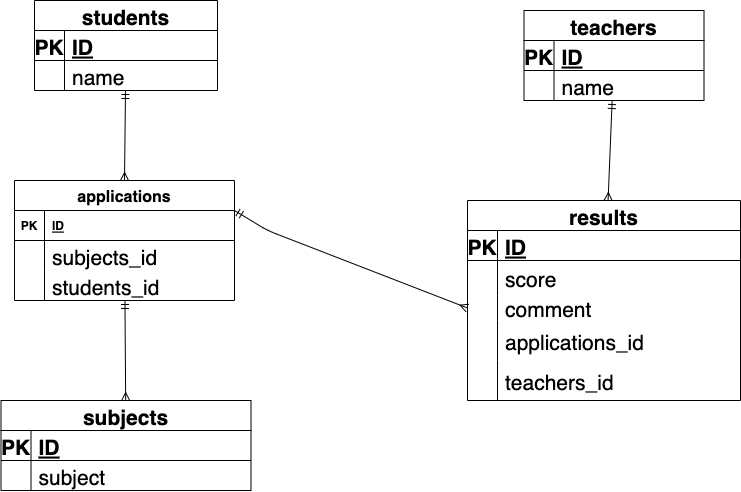

The diagram above was exported from draw.io. Its source (the exported page's mxGraphModel, read from the mxfile embedded in the PNG):
<mxGraphModel dx="870" dy="784" grid="1" gridSize="10" guides="1" tooltips="1" connect="1" arrows="1" fold="1" page="1" pageScale="1" pageWidth="827" pageHeight="1169" math="0" shadow="0">
  <root>
    <mxCell id="lIYB7vxdgrNMXvpl0lNc-0" />
    <mxCell id="lIYB7vxdgrNMXvpl0lNc-1" parent="lIYB7vxdgrNMXvpl0lNc-0" />
    <mxCell id="14" style="edgeStyle=none;html=1;entryX=0.5;entryY=0;entryDx=0;entryDy=0;fontSize=16;startArrow=ERmandOne;startFill=0;endArrow=ERmany;endFill=0;" edge="1" parent="lIYB7vxdgrNMXvpl0lNc-1" source="lIYB7vxdgrNMXvpl0lNc-2" target="1">
      <mxGeometry relative="1" as="geometry" />
    </mxCell>
    <mxCell id="lIYB7vxdgrNMXvpl0lNc-2" value="students" style="shape=table;startSize=30;container=1;collapsible=1;childLayout=tableLayout;fixedRows=1;rowLines=0;fontStyle=1;align=center;resizeLast=1;shadow=0;fontSize=21;" parent="lIYB7vxdgrNMXvpl0lNc-1" vertex="1">
      <mxGeometry x="47" y="10" width="183" height="90" as="geometry" />
    </mxCell>
    <mxCell id="lIYB7vxdgrNMXvpl0lNc-3" value="" style="shape=partialRectangle;collapsible=0;dropTarget=0;pointerEvents=0;fillColor=none;top=0;left=0;bottom=1;right=0;points=[[0,0.5],[1,0.5]];portConstraint=eastwest;shadow=0;fontSize=21;" parent="lIYB7vxdgrNMXvpl0lNc-2" vertex="1">
      <mxGeometry y="30" width="183" height="30" as="geometry" />
    </mxCell>
    <mxCell id="lIYB7vxdgrNMXvpl0lNc-4" value="PK" style="shape=partialRectangle;connectable=0;fillColor=none;top=0;left=0;bottom=0;right=0;fontStyle=1;overflow=hidden;shadow=0;fontSize=21;" parent="lIYB7vxdgrNMXvpl0lNc-3" vertex="1">
      <mxGeometry width="30" height="30" as="geometry">
        <mxRectangle width="30" height="30" as="alternateBounds" />
      </mxGeometry>
    </mxCell>
    <mxCell id="lIYB7vxdgrNMXvpl0lNc-5" value="ID" style="shape=partialRectangle;connectable=0;fillColor=none;top=0;left=0;bottom=0;right=0;align=left;spacingLeft=6;fontStyle=5;overflow=hidden;shadow=0;fontSize=21;" parent="lIYB7vxdgrNMXvpl0lNc-3" vertex="1">
      <mxGeometry x="30" width="153" height="30" as="geometry">
        <mxRectangle width="153" height="30" as="alternateBounds" />
      </mxGeometry>
    </mxCell>
    <mxCell id="lIYB7vxdgrNMXvpl0lNc-6" value="" style="shape=partialRectangle;collapsible=0;dropTarget=0;pointerEvents=0;fillColor=none;top=0;left=0;bottom=0;right=0;points=[[0,0.5],[1,0.5]];portConstraint=eastwest;shadow=0;fontSize=21;" parent="lIYB7vxdgrNMXvpl0lNc-2" vertex="1">
      <mxGeometry y="60" width="183" height="30" as="geometry" />
    </mxCell>
    <mxCell id="lIYB7vxdgrNMXvpl0lNc-7" value="" style="shape=partialRectangle;connectable=0;fillColor=none;top=0;left=0;bottom=0;right=0;editable=1;overflow=hidden;shadow=0;fontSize=21;" parent="lIYB7vxdgrNMXvpl0lNc-6" vertex="1">
      <mxGeometry width="30" height="30" as="geometry">
        <mxRectangle width="30" height="30" as="alternateBounds" />
      </mxGeometry>
    </mxCell>
    <mxCell id="lIYB7vxdgrNMXvpl0lNc-8" value="name" style="shape=partialRectangle;connectable=0;fillColor=none;top=0;left=0;bottom=0;right=0;align=left;spacingLeft=6;overflow=hidden;shadow=0;fontSize=21;" parent="lIYB7vxdgrNMXvpl0lNc-6" vertex="1">
      <mxGeometry x="30" width="153" height="30" as="geometry">
        <mxRectangle width="153" height="30" as="alternateBounds" />
      </mxGeometry>
    </mxCell>
    <mxCell id="lIYB7vxdgrNMXvpl0lNc-15" value="teachers" style="shape=table;startSize=30;container=1;collapsible=1;childLayout=tableLayout;fixedRows=1;rowLines=0;fontStyle=1;align=center;resizeLast=1;shadow=0;fontSize=21;" parent="lIYB7vxdgrNMXvpl0lNc-1" vertex="1">
      <mxGeometry x="536.5" y="20" width="180" height="90" as="geometry" />
    </mxCell>
    <mxCell id="lIYB7vxdgrNMXvpl0lNc-16" value="" style="shape=partialRectangle;collapsible=0;dropTarget=0;pointerEvents=0;fillColor=none;top=0;left=0;bottom=1;right=0;points=[[0,0.5],[1,0.5]];portConstraint=eastwest;shadow=0;fontSize=21;" parent="lIYB7vxdgrNMXvpl0lNc-15" vertex="1">
      <mxGeometry y="30" width="180" height="30" as="geometry" />
    </mxCell>
    <mxCell id="lIYB7vxdgrNMXvpl0lNc-17" value="PK" style="shape=partialRectangle;connectable=0;fillColor=none;top=0;left=0;bottom=0;right=0;fontStyle=1;overflow=hidden;shadow=0;fontSize=21;" parent="lIYB7vxdgrNMXvpl0lNc-16" vertex="1">
      <mxGeometry width="30" height="30" as="geometry">
        <mxRectangle width="30" height="30" as="alternateBounds" />
      </mxGeometry>
    </mxCell>
    <mxCell id="lIYB7vxdgrNMXvpl0lNc-18" value="ID" style="shape=partialRectangle;connectable=0;fillColor=none;top=0;left=0;bottom=0;right=0;align=left;spacingLeft=6;fontStyle=5;overflow=hidden;shadow=0;fontSize=21;" parent="lIYB7vxdgrNMXvpl0lNc-16" vertex="1">
      <mxGeometry x="30" width="150" height="30" as="geometry">
        <mxRectangle width="150" height="30" as="alternateBounds" />
      </mxGeometry>
    </mxCell>
    <mxCell id="lIYB7vxdgrNMXvpl0lNc-19" value="" style="shape=partialRectangle;collapsible=0;dropTarget=0;pointerEvents=0;fillColor=none;top=0;left=0;bottom=0;right=0;points=[[0,0.5],[1,0.5]];portConstraint=eastwest;shadow=0;fontSize=21;" parent="lIYB7vxdgrNMXvpl0lNc-15" vertex="1">
      <mxGeometry y="60" width="180" height="30" as="geometry" />
    </mxCell>
    <mxCell id="lIYB7vxdgrNMXvpl0lNc-20" value="" style="shape=partialRectangle;connectable=0;fillColor=none;top=0;left=0;bottom=0;right=0;editable=1;overflow=hidden;shadow=0;fontSize=21;" parent="lIYB7vxdgrNMXvpl0lNc-19" vertex="1">
      <mxGeometry width="30" height="30" as="geometry">
        <mxRectangle width="30" height="30" as="alternateBounds" />
      </mxGeometry>
    </mxCell>
    <mxCell id="lIYB7vxdgrNMXvpl0lNc-21" value="name" style="shape=partialRectangle;connectable=0;fillColor=none;top=0;left=0;bottom=0;right=0;align=left;spacingLeft=6;overflow=hidden;shadow=0;fontSize=21;" parent="lIYB7vxdgrNMXvpl0lNc-19" vertex="1">
      <mxGeometry x="30" width="150" height="30" as="geometry">
        <mxRectangle width="150" height="30" as="alternateBounds" />
      </mxGeometry>
    </mxCell>
    <mxCell id="HjxP1lqXYHwlCYxekXjX-15" style="edgeStyle=none;html=1;fontSize=21;startArrow=ERmany;startFill=0;endArrow=ERmandOne;endFill=0;" parent="lIYB7vxdgrNMXvpl0lNc-1" source="LmXncC5vaCB1ZXMStOoP-0" target="lIYB7vxdgrNMXvpl0lNc-15" edge="1">
      <mxGeometry relative="1" as="geometry">
        <mxPoint x="510" y="516.3910186199344" as="targetPoint" />
      </mxGeometry>
    </mxCell>
    <mxCell id="LmXncC5vaCB1ZXMStOoP-0" value="results" style="shape=table;startSize=30;container=1;collapsible=1;childLayout=tableLayout;fixedRows=1;rowLines=0;fontStyle=1;align=center;resizeLast=1;shadow=0;fontSize=21;" parent="lIYB7vxdgrNMXvpl0lNc-1" vertex="1">
      <mxGeometry x="480" y="210" width="273" height="200" as="geometry" />
    </mxCell>
    <mxCell id="LmXncC5vaCB1ZXMStOoP-1" value="" style="shape=partialRectangle;collapsible=0;dropTarget=0;pointerEvents=0;fillColor=none;top=0;left=0;bottom=1;right=0;points=[[0,0.5],[1,0.5]];portConstraint=eastwest;shadow=0;fontSize=21;" parent="LmXncC5vaCB1ZXMStOoP-0" vertex="1">
      <mxGeometry y="30" width="273" height="30" as="geometry" />
    </mxCell>
    <mxCell id="LmXncC5vaCB1ZXMStOoP-2" value="PK" style="shape=partialRectangle;connectable=0;fillColor=none;top=0;left=0;bottom=0;right=0;fontStyle=1;overflow=hidden;shadow=0;fontSize=21;" parent="LmXncC5vaCB1ZXMStOoP-1" vertex="1">
      <mxGeometry width="30" height="30" as="geometry">
        <mxRectangle width="30" height="30" as="alternateBounds" />
      </mxGeometry>
    </mxCell>
    <mxCell id="LmXncC5vaCB1ZXMStOoP-3" value="ID" style="shape=partialRectangle;connectable=0;fillColor=none;top=0;left=0;bottom=0;right=0;align=left;spacingLeft=6;fontStyle=5;overflow=hidden;shadow=0;fontSize=21;" parent="LmXncC5vaCB1ZXMStOoP-1" vertex="1">
      <mxGeometry x="30" width="243" height="30" as="geometry">
        <mxRectangle width="243" height="30" as="alternateBounds" />
      </mxGeometry>
    </mxCell>
    <mxCell id="LmXncC5vaCB1ZXMStOoP-4" value="" style="shape=partialRectangle;collapsible=0;dropTarget=0;pointerEvents=0;fillColor=none;top=0;left=0;bottom=0;right=0;points=[[0,0.5],[1,0.5]];portConstraint=eastwest;shadow=0;fontSize=21;" parent="LmXncC5vaCB1ZXMStOoP-0" vertex="1">
      <mxGeometry y="60" width="273" height="35" as="geometry" />
    </mxCell>
    <mxCell id="LmXncC5vaCB1ZXMStOoP-5" value="" style="shape=partialRectangle;connectable=0;fillColor=none;top=0;left=0;bottom=0;right=0;editable=1;overflow=hidden;shadow=0;fontSize=21;" parent="LmXncC5vaCB1ZXMStOoP-4" vertex="1">
      <mxGeometry width="30" height="35" as="geometry">
        <mxRectangle width="30" height="35" as="alternateBounds" />
      </mxGeometry>
    </mxCell>
    <mxCell id="LmXncC5vaCB1ZXMStOoP-6" value="score" style="shape=partialRectangle;connectable=0;fillColor=none;top=0;left=0;bottom=0;right=0;align=left;spacingLeft=6;overflow=hidden;shadow=0;fontSize=21;" parent="LmXncC5vaCB1ZXMStOoP-4" vertex="1">
      <mxGeometry x="30" width="243" height="35" as="geometry">
        <mxRectangle width="243" height="35" as="alternateBounds" />
      </mxGeometry>
    </mxCell>
    <mxCell id="LmXncC5vaCB1ZXMStOoP-10" value="" style="shape=partialRectangle;collapsible=0;dropTarget=0;pointerEvents=0;fillColor=none;top=0;left=0;bottom=0;right=0;points=[[0,0.5],[1,0.5]];portConstraint=eastwest;shadow=0;fontSize=21;" parent="LmXncC5vaCB1ZXMStOoP-0" vertex="1">
      <mxGeometry y="95" width="273" height="25" as="geometry" />
    </mxCell>
    <mxCell id="LmXncC5vaCB1ZXMStOoP-11" value="" style="shape=partialRectangle;connectable=0;fillColor=none;top=0;left=0;bottom=0;right=0;editable=1;overflow=hidden;shadow=0;fontSize=21;" parent="LmXncC5vaCB1ZXMStOoP-10" vertex="1">
      <mxGeometry width="30" height="25" as="geometry">
        <mxRectangle width="30" height="25" as="alternateBounds" />
      </mxGeometry>
    </mxCell>
    <mxCell id="LmXncC5vaCB1ZXMStOoP-12" value="comment" style="shape=partialRectangle;connectable=0;fillColor=none;top=0;left=0;bottom=0;right=0;align=left;spacingLeft=6;overflow=hidden;shadow=0;fontSize=21;" parent="LmXncC5vaCB1ZXMStOoP-10" vertex="1">
      <mxGeometry x="30" width="243" height="25" as="geometry">
        <mxRectangle width="243" height="25" as="alternateBounds" />
      </mxGeometry>
    </mxCell>
    <mxCell id="16" value="" style="shape=partialRectangle;collapsible=0;dropTarget=0;pointerEvents=0;fillColor=none;top=0;left=0;bottom=0;right=0;points=[[0,0.5],[1,0.5]];portConstraint=eastwest;fontSize=16;" vertex="1" parent="LmXncC5vaCB1ZXMStOoP-0">
      <mxGeometry y="120" width="273" height="40" as="geometry" />
    </mxCell>
    <mxCell id="17" value="" style="shape=partialRectangle;connectable=0;fillColor=none;top=0;left=0;bottom=0;right=0;editable=1;overflow=hidden;fontSize=16;" vertex="1" parent="16">
      <mxGeometry width="30" height="40" as="geometry">
        <mxRectangle width="30" height="40" as="alternateBounds" />
      </mxGeometry>
    </mxCell>
    <mxCell id="18" value="applications_id" style="shape=partialRectangle;connectable=0;fillColor=none;top=0;left=0;bottom=0;right=0;align=left;spacingLeft=6;overflow=hidden;fontSize=21;" vertex="1" parent="16">
      <mxGeometry x="30" width="243" height="40" as="geometry">
        <mxRectangle width="243" height="40" as="alternateBounds" />
      </mxGeometry>
    </mxCell>
    <mxCell id="19" value="" style="shape=partialRectangle;collapsible=0;dropTarget=0;pointerEvents=0;fillColor=none;top=0;left=0;bottom=0;right=0;points=[[0,0.5],[1,0.5]];portConstraint=eastwest;fontSize=16;" vertex="1" parent="LmXncC5vaCB1ZXMStOoP-0">
      <mxGeometry y="160" width="273" height="40" as="geometry" />
    </mxCell>
    <mxCell id="20" value="" style="shape=partialRectangle;connectable=0;fillColor=none;top=0;left=0;bottom=0;right=0;editable=1;overflow=hidden;fontSize=16;" vertex="1" parent="19">
      <mxGeometry width="30" height="40" as="geometry">
        <mxRectangle width="30" height="40" as="alternateBounds" />
      </mxGeometry>
    </mxCell>
    <mxCell id="21" value="teachers_id" style="shape=partialRectangle;connectable=0;fillColor=none;top=0;left=0;bottom=0;right=0;align=left;spacingLeft=6;overflow=hidden;fontSize=21;" vertex="1" parent="19">
      <mxGeometry x="30" width="243" height="40" as="geometry">
        <mxRectangle width="243" height="40" as="alternateBounds" />
      </mxGeometry>
    </mxCell>
    <mxCell id="36" style="edgeStyle=none;html=1;fontSize=21;startArrow=ERmandOne;startFill=0;endArrow=ERmany;endFill=0;" edge="1" parent="lIYB7vxdgrNMXvpl0lNc-1" source="1" target="22">
      <mxGeometry relative="1" as="geometry" />
    </mxCell>
    <mxCell id="1" value="applications" style="shape=table;startSize=30;container=1;collapsible=1;childLayout=tableLayout;fixedRows=1;rowLines=0;fontStyle=1;align=center;resizeLast=1;fontSize=16;" vertex="1" parent="lIYB7vxdgrNMXvpl0lNc-1">
      <mxGeometry x="27" y="190" width="220" height="120" as="geometry" />
    </mxCell>
    <mxCell id="2" value="" style="shape=partialRectangle;collapsible=0;dropTarget=0;pointerEvents=0;fillColor=none;top=0;left=0;bottom=1;right=0;points=[[0,0.5],[1,0.5]];portConstraint=eastwest;" vertex="1" parent="1">
      <mxGeometry y="30" width="220" height="30" as="geometry" />
    </mxCell>
    <mxCell id="3" value="PK" style="shape=partialRectangle;connectable=0;fillColor=none;top=0;left=0;bottom=0;right=0;fontStyle=1;overflow=hidden;" vertex="1" parent="2">
      <mxGeometry width="30" height="30" as="geometry">
        <mxRectangle width="30" height="30" as="alternateBounds" />
      </mxGeometry>
    </mxCell>
    <mxCell id="4" value="ID" style="shape=partialRectangle;connectable=0;fillColor=none;top=0;left=0;bottom=0;right=0;align=left;spacingLeft=6;fontStyle=5;overflow=hidden;" vertex="1" parent="2">
      <mxGeometry x="30" width="190" height="30" as="geometry">
        <mxRectangle width="190" height="30" as="alternateBounds" />
      </mxGeometry>
    </mxCell>
    <mxCell id="41" value="" style="shape=partialRectangle;collapsible=0;dropTarget=0;pointerEvents=0;fillColor=none;top=0;left=0;bottom=0;right=0;points=[[0,0.5],[1,0.5]];portConstraint=eastwest;fontSize=21;" vertex="1" parent="1">
      <mxGeometry y="60" width="220" height="30" as="geometry" />
    </mxCell>
    <mxCell id="42" value="" style="shape=partialRectangle;connectable=0;fillColor=none;top=0;left=0;bottom=0;right=0;editable=1;overflow=hidden;fontSize=21;" vertex="1" parent="41">
      <mxGeometry width="30" height="30" as="geometry">
        <mxRectangle width="30" height="30" as="alternateBounds" />
      </mxGeometry>
    </mxCell>
    <mxCell id="43" value="subjects_id" style="shape=partialRectangle;connectable=0;fillColor=none;top=0;left=0;bottom=0;right=0;align=left;spacingLeft=6;overflow=hidden;fontSize=21;" vertex="1" parent="41">
      <mxGeometry x="30" width="190" height="30" as="geometry">
        <mxRectangle width="190" height="30" as="alternateBounds" />
      </mxGeometry>
    </mxCell>
    <mxCell id="5" value="" style="shape=partialRectangle;collapsible=0;dropTarget=0;pointerEvents=0;fillColor=none;top=0;left=0;bottom=0;right=0;points=[[0,0.5],[1,0.5]];portConstraint=eastwest;" vertex="1" parent="1">
      <mxGeometry y="90" width="220" height="30" as="geometry" />
    </mxCell>
    <mxCell id="6" value="" style="shape=partialRectangle;connectable=0;fillColor=none;top=0;left=0;bottom=0;right=0;editable=1;overflow=hidden;" vertex="1" parent="5">
      <mxGeometry width="30" height="30" as="geometry">
        <mxRectangle width="30" height="30" as="alternateBounds" />
      </mxGeometry>
    </mxCell>
    <mxCell id="7" value="students_id" style="shape=partialRectangle;connectable=0;fillColor=none;top=0;left=0;bottom=0;right=0;align=left;spacingLeft=6;overflow=hidden;fontSize=21;" vertex="1" parent="5">
      <mxGeometry x="30" width="190" height="30" as="geometry">
        <mxRectangle width="190" height="30" as="alternateBounds" />
      </mxGeometry>
    </mxCell>
    <mxCell id="37" style="edgeStyle=none;html=1;entryX=0;entryY=0.5;entryDx=0;entryDy=0;fontSize=21;startArrow=ERmandOne;startFill=0;endArrow=ERmany;endFill=0;exitX=1;exitY=0.25;exitDx=0;exitDy=0;" edge="1" parent="lIYB7vxdgrNMXvpl0lNc-1" source="1" target="LmXncC5vaCB1ZXMStOoP-10">
      <mxGeometry relative="1" as="geometry">
        <Array as="points">
          <mxPoint x="280" y="240" />
        </Array>
      </mxGeometry>
    </mxCell>
    <mxCell id="22" value="subjects" style="shape=table;startSize=30;container=1;collapsible=1;childLayout=tableLayout;fixedRows=1;rowLines=0;fontStyle=1;align=center;resizeLast=1;fontSize=21;" vertex="1" parent="lIYB7vxdgrNMXvpl0lNc-1">
      <mxGeometry x="13.5" y="410" width="250" height="90" as="geometry" />
    </mxCell>
    <mxCell id="23" value="" style="shape=partialRectangle;collapsible=0;dropTarget=0;pointerEvents=0;fillColor=none;top=0;left=0;bottom=1;right=0;points=[[0,0.5],[1,0.5]];portConstraint=eastwest;fontSize=21;" vertex="1" parent="22">
      <mxGeometry y="30" width="250" height="30" as="geometry" />
    </mxCell>
    <mxCell id="24" value="PK" style="shape=partialRectangle;connectable=0;fillColor=none;top=0;left=0;bottom=0;right=0;fontStyle=1;overflow=hidden;fontSize=21;" vertex="1" parent="23">
      <mxGeometry width="30" height="30" as="geometry">
        <mxRectangle width="30" height="30" as="alternateBounds" />
      </mxGeometry>
    </mxCell>
    <mxCell id="25" value="ID" style="shape=partialRectangle;connectable=0;fillColor=none;top=0;left=0;bottom=0;right=0;align=left;spacingLeft=6;fontStyle=5;overflow=hidden;fontSize=21;" vertex="1" parent="23">
      <mxGeometry x="30" width="220" height="30" as="geometry">
        <mxRectangle width="220" height="30" as="alternateBounds" />
      </mxGeometry>
    </mxCell>
    <mxCell id="26" value="" style="shape=partialRectangle;collapsible=0;dropTarget=0;pointerEvents=0;fillColor=none;top=0;left=0;bottom=0;right=0;points=[[0,0.5],[1,0.5]];portConstraint=eastwest;fontSize=21;" vertex="1" parent="22">
      <mxGeometry y="60" width="250" height="30" as="geometry" />
    </mxCell>
    <mxCell id="27" value="" style="shape=partialRectangle;connectable=0;fillColor=none;top=0;left=0;bottom=0;right=0;editable=1;overflow=hidden;fontSize=21;" vertex="1" parent="26">
      <mxGeometry width="30" height="30" as="geometry">
        <mxRectangle width="30" height="30" as="alternateBounds" />
      </mxGeometry>
    </mxCell>
    <mxCell id="28" value="subject" style="shape=partialRectangle;connectable=0;fillColor=none;top=0;left=0;bottom=0;right=0;align=left;spacingLeft=6;overflow=hidden;fontSize=21;" vertex="1" parent="26">
      <mxGeometry x="30" width="220" height="30" as="geometry">
        <mxRectangle width="220" height="30" as="alternateBounds" />
      </mxGeometry>
    </mxCell>
  </root>
</mxGraphModel>